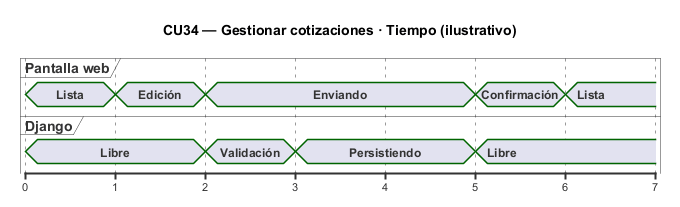

The diagram above was rendered by PlantUML. Its source (embedded in the PNG):
@startuml
skinparam backgroundColor white
skinparam shadowing false
title CU34 — Gestionar cotizaciones · Tiempo (ilustrativo)
scale 1 as 90 pixels
concise "Pantalla web" as Web
concise "Django" as Api

@0
Web is Lista
Api is Libre

@1
Web is Edición
@2
Web is Enviando
Api is Validación
@3
Api is Persistiendo

@5
Web is Confirmación
Api is Libre

@6
Web is Lista
@enduml